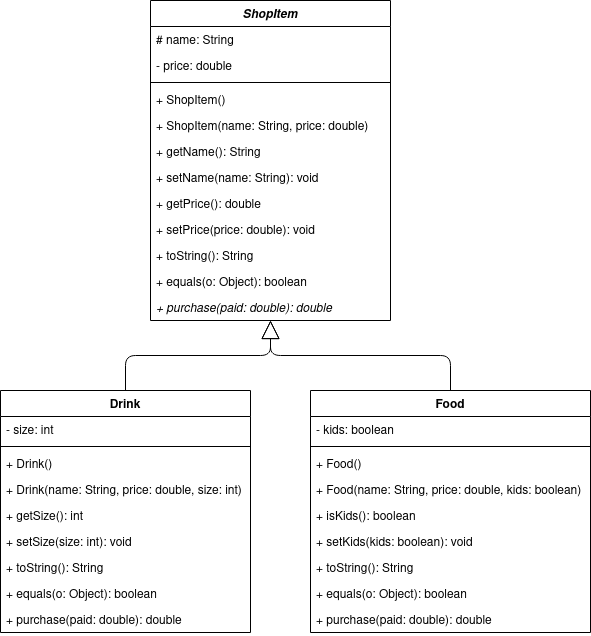

The diagram above was exported from draw.io. Its source (the exported page's mxGraphModel, read from the mxfile embedded in the PNG):
<mxGraphModel dx="1662" dy="784" grid="1" gridSize="10" guides="1" tooltips="1" connect="1" arrows="1" fold="1" page="1" pageScale="1" pageWidth="827" pageHeight="1169" math="0" shadow="0">
  <root>
    <mxCell id="WIyWlLk6GJQsqaUBKTNV-0" />
    <mxCell id="WIyWlLk6GJQsqaUBKTNV-1" parent="WIyWlLk6GJQsqaUBKTNV-0" />
    <mxCell id="wuWTEa2z47yPlQweUCTq-0" value="ShopItem" style="swimlane;fontStyle=3;align=center;verticalAlign=top;childLayout=stackLayout;horizontal=1;startSize=26;horizontalStack=0;resizeParent=1;resizeParentMax=0;resizeLast=0;collapsible=1;marginBottom=0;" vertex="1" parent="WIyWlLk6GJQsqaUBKTNV-1">
      <mxGeometry x="320" width="240" height="320" as="geometry" />
    </mxCell>
    <mxCell id="wuWTEa2z47yPlQweUCTq-1" value="# name: String" style="text;strokeColor=none;fillColor=none;align=left;verticalAlign=top;spacingLeft=4;spacingRight=4;overflow=hidden;rotatable=0;points=[[0,0.5],[1,0.5]];portConstraint=eastwest;" vertex="1" parent="wuWTEa2z47yPlQweUCTq-0">
      <mxGeometry y="26" width="240" height="26" as="geometry" />
    </mxCell>
    <mxCell id="wuWTEa2z47yPlQweUCTq-36" value="- price: double" style="text;strokeColor=none;fillColor=none;align=left;verticalAlign=top;spacingLeft=4;spacingRight=4;overflow=hidden;rotatable=0;points=[[0,0.5],[1,0.5]];portConstraint=eastwest;" vertex="1" parent="wuWTEa2z47yPlQweUCTq-0">
      <mxGeometry y="52" width="240" height="26" as="geometry" />
    </mxCell>
    <mxCell id="wuWTEa2z47yPlQweUCTq-2" value="" style="line;strokeWidth=1;fillColor=none;align=left;verticalAlign=middle;spacingTop=-1;spacingLeft=3;spacingRight=3;rotatable=0;labelPosition=right;points=[];portConstraint=eastwest;" vertex="1" parent="wuWTEa2z47yPlQweUCTq-0">
      <mxGeometry y="78" width="240" height="8" as="geometry" />
    </mxCell>
    <mxCell id="wuWTEa2z47yPlQweUCTq-4" value="+ ShopItem()" style="text;strokeColor=none;fillColor=none;align=left;verticalAlign=top;spacingLeft=4;spacingRight=4;overflow=hidden;rotatable=0;points=[[0,0.5],[1,0.5]];portConstraint=eastwest;" vertex="1" parent="wuWTEa2z47yPlQweUCTq-0">
      <mxGeometry y="86" width="240" height="26" as="geometry" />
    </mxCell>
    <mxCell id="wuWTEa2z47yPlQweUCTq-3" value="+ ShopItem(name: String, price: double)" style="text;strokeColor=none;fillColor=none;align=left;verticalAlign=top;spacingLeft=4;spacingRight=4;overflow=hidden;rotatable=0;points=[[0,0.5],[1,0.5]];portConstraint=eastwest;" vertex="1" parent="wuWTEa2z47yPlQweUCTq-0">
      <mxGeometry y="112" width="240" height="26" as="geometry" />
    </mxCell>
    <mxCell id="wuWTEa2z47yPlQweUCTq-7" value="+ getName(): String" style="text;strokeColor=none;fillColor=none;align=left;verticalAlign=top;spacingLeft=4;spacingRight=4;overflow=hidden;rotatable=0;points=[[0,0.5],[1,0.5]];portConstraint=eastwest;" vertex="1" parent="wuWTEa2z47yPlQweUCTq-0">
      <mxGeometry y="138" width="240" height="26" as="geometry" />
    </mxCell>
    <mxCell id="wuWTEa2z47yPlQweUCTq-8" value="+ setName(name: String): void" style="text;strokeColor=none;fillColor=none;align=left;verticalAlign=top;spacingLeft=4;spacingRight=4;overflow=hidden;rotatable=0;points=[[0,0.5],[1,0.5]];portConstraint=eastwest;" vertex="1" parent="wuWTEa2z47yPlQweUCTq-0">
      <mxGeometry y="164" width="240" height="26" as="geometry" />
    </mxCell>
    <mxCell id="wuWTEa2z47yPlQweUCTq-37" value="+ getPrice(): double" style="text;strokeColor=none;fillColor=none;align=left;verticalAlign=top;spacingLeft=4;spacingRight=4;overflow=hidden;rotatable=0;points=[[0,0.5],[1,0.5]];portConstraint=eastwest;" vertex="1" parent="wuWTEa2z47yPlQweUCTq-0">
      <mxGeometry y="190" width="240" height="26" as="geometry" />
    </mxCell>
    <mxCell id="wuWTEa2z47yPlQweUCTq-38" value="+ setPrice(price: double): void" style="text;strokeColor=none;fillColor=none;align=left;verticalAlign=top;spacingLeft=4;spacingRight=4;overflow=hidden;rotatable=0;points=[[0,0.5],[1,0.5]];portConstraint=eastwest;" vertex="1" parent="wuWTEa2z47yPlQweUCTq-0">
      <mxGeometry y="216" width="240" height="26" as="geometry" />
    </mxCell>
    <mxCell id="wuWTEa2z47yPlQweUCTq-9" value="+ toString(): String" style="text;strokeColor=none;fillColor=none;align=left;verticalAlign=top;spacingLeft=4;spacingRight=4;overflow=hidden;rotatable=0;points=[[0,0.5],[1,0.5]];portConstraint=eastwest;" vertex="1" parent="wuWTEa2z47yPlQweUCTq-0">
      <mxGeometry y="242" width="240" height="26" as="geometry" />
    </mxCell>
    <mxCell id="wuWTEa2z47yPlQweUCTq-6" value="+ equals(o: Object): boolean" style="text;strokeColor=none;fillColor=none;align=left;verticalAlign=top;spacingLeft=4;spacingRight=4;overflow=hidden;rotatable=0;points=[[0,0.5],[1,0.5]];portConstraint=eastwest;" vertex="1" parent="wuWTEa2z47yPlQweUCTq-0">
      <mxGeometry y="268" width="240" height="26" as="geometry" />
    </mxCell>
    <mxCell id="wuWTEa2z47yPlQweUCTq-5" value="+ purchase(paid: double): double" style="text;strokeColor=none;fillColor=none;align=left;verticalAlign=top;spacingLeft=4;spacingRight=4;overflow=hidden;rotatable=0;points=[[0,0.5],[1,0.5]];portConstraint=eastwest;fontStyle=2" vertex="1" parent="wuWTEa2z47yPlQweUCTq-0">
      <mxGeometry y="294" width="240" height="26" as="geometry" />
    </mxCell>
    <mxCell id="wuWTEa2z47yPlQweUCTq-10" value="Drink" style="swimlane;fontStyle=1;align=center;verticalAlign=top;childLayout=stackLayout;horizontal=1;startSize=26;horizontalStack=0;resizeParent=1;resizeParentMax=0;resizeLast=0;collapsible=1;marginBottom=0;" vertex="1" parent="WIyWlLk6GJQsqaUBKTNV-1">
      <mxGeometry x="170" y="390" width="250" height="242" as="geometry" />
    </mxCell>
    <mxCell id="wuWTEa2z47yPlQweUCTq-14" value="- size: int" style="text;strokeColor=none;fillColor=none;align=left;verticalAlign=top;spacingLeft=4;spacingRight=4;overflow=hidden;rotatable=0;points=[[0,0.5],[1,0.5]];portConstraint=eastwest;" vertex="1" parent="wuWTEa2z47yPlQweUCTq-10">
      <mxGeometry y="26" width="250" height="26" as="geometry" />
    </mxCell>
    <mxCell id="wuWTEa2z47yPlQweUCTq-12" value="" style="line;strokeWidth=1;fillColor=none;align=left;verticalAlign=middle;spacingTop=-1;spacingLeft=3;spacingRight=3;rotatable=0;labelPosition=right;points=[];portConstraint=eastwest;" vertex="1" parent="wuWTEa2z47yPlQweUCTq-10">
      <mxGeometry y="52" width="250" height="8" as="geometry" />
    </mxCell>
    <mxCell id="wuWTEa2z47yPlQweUCTq-15" value="+ Drink()" style="text;strokeColor=none;fillColor=none;align=left;verticalAlign=top;spacingLeft=4;spacingRight=4;overflow=hidden;rotatable=0;points=[[0,0.5],[1,0.5]];portConstraint=eastwest;" vertex="1" parent="wuWTEa2z47yPlQweUCTq-10">
      <mxGeometry y="60" width="250" height="26" as="geometry" />
    </mxCell>
    <mxCell id="wuWTEa2z47yPlQweUCTq-13" value="+ Drink(name: String, price: double, size: int)" style="text;strokeColor=none;fillColor=none;align=left;verticalAlign=top;spacingLeft=4;spacingRight=4;overflow=hidden;rotatable=0;points=[[0,0.5],[1,0.5]];portConstraint=eastwest;" vertex="1" parent="wuWTEa2z47yPlQweUCTq-10">
      <mxGeometry y="86" width="250" height="26" as="geometry" />
    </mxCell>
    <mxCell id="wuWTEa2z47yPlQweUCTq-17" value="+ getSize(): int" style="text;strokeColor=none;fillColor=none;align=left;verticalAlign=top;spacingLeft=4;spacingRight=4;overflow=hidden;rotatable=0;points=[[0,0.5],[1,0.5]];portConstraint=eastwest;" vertex="1" parent="wuWTEa2z47yPlQweUCTq-10">
      <mxGeometry y="112" width="250" height="26" as="geometry" />
    </mxCell>
    <mxCell id="wuWTEa2z47yPlQweUCTq-20" value="+ setSize(size: int): void" style="text;strokeColor=none;fillColor=none;align=left;verticalAlign=top;spacingLeft=4;spacingRight=4;overflow=hidden;rotatable=0;points=[[0,0.5],[1,0.5]];portConstraint=eastwest;" vertex="1" parent="wuWTEa2z47yPlQweUCTq-10">
      <mxGeometry y="138" width="250" height="26" as="geometry" />
    </mxCell>
    <mxCell id="wuWTEa2z47yPlQweUCTq-22" value="+ toString(): String" style="text;strokeColor=none;fillColor=none;align=left;verticalAlign=top;spacingLeft=4;spacingRight=4;overflow=hidden;rotatable=0;points=[[0,0.5],[1,0.5]];portConstraint=eastwest;" vertex="1" parent="wuWTEa2z47yPlQweUCTq-10">
      <mxGeometry y="164" width="250" height="26" as="geometry" />
    </mxCell>
    <mxCell id="wuWTEa2z47yPlQweUCTq-21" value="+ equals(o: Object): boolean" style="text;strokeColor=none;fillColor=none;align=left;verticalAlign=top;spacingLeft=4;spacingRight=4;overflow=hidden;rotatable=0;points=[[0,0.5],[1,0.5]];portConstraint=eastwest;" vertex="1" parent="wuWTEa2z47yPlQweUCTq-10">
      <mxGeometry y="190" width="250" height="26" as="geometry" />
    </mxCell>
    <mxCell id="wuWTEa2z47yPlQweUCTq-18" value="+ purchase(paid: double): double" style="text;strokeColor=none;fillColor=none;align=left;verticalAlign=top;spacingLeft=4;spacingRight=4;overflow=hidden;rotatable=0;points=[[0,0.5],[1,0.5]];portConstraint=eastwest;" vertex="1" parent="wuWTEa2z47yPlQweUCTq-10">
      <mxGeometry y="216" width="250" height="26" as="geometry" />
    </mxCell>
    <mxCell id="wuWTEa2z47yPlQweUCTq-23" value="Food" style="swimlane;fontStyle=1;align=center;verticalAlign=top;childLayout=stackLayout;horizontal=1;startSize=26;horizontalStack=0;resizeParent=1;resizeParentMax=0;resizeLast=0;collapsible=1;marginBottom=0;" vertex="1" parent="WIyWlLk6GJQsqaUBKTNV-1">
      <mxGeometry x="480" y="390" width="280" height="242" as="geometry" />
    </mxCell>
    <mxCell id="wuWTEa2z47yPlQweUCTq-25" value="- kids: boolean" style="text;strokeColor=none;fillColor=none;align=left;verticalAlign=top;spacingLeft=4;spacingRight=4;overflow=hidden;rotatable=0;points=[[0,0.5],[1,0.5]];portConstraint=eastwest;" vertex="1" parent="wuWTEa2z47yPlQweUCTq-23">
      <mxGeometry y="26" width="280" height="26" as="geometry" />
    </mxCell>
    <mxCell id="wuWTEa2z47yPlQweUCTq-26" value="" style="line;strokeWidth=1;fillColor=none;align=left;verticalAlign=middle;spacingTop=-1;spacingLeft=3;spacingRight=3;rotatable=0;labelPosition=right;points=[];portConstraint=eastwest;" vertex="1" parent="wuWTEa2z47yPlQweUCTq-23">
      <mxGeometry y="52" width="280" height="8" as="geometry" />
    </mxCell>
    <mxCell id="wuWTEa2z47yPlQweUCTq-27" value="+ Food()" style="text;strokeColor=none;fillColor=none;align=left;verticalAlign=top;spacingLeft=4;spacingRight=4;overflow=hidden;rotatable=0;points=[[0,0.5],[1,0.5]];portConstraint=eastwest;" vertex="1" parent="wuWTEa2z47yPlQweUCTq-23">
      <mxGeometry y="60" width="280" height="26" as="geometry" />
    </mxCell>
    <mxCell id="wuWTEa2z47yPlQweUCTq-28" value="+ Food(name: String, price: double, kids: boolean)" style="text;strokeColor=none;fillColor=none;align=left;verticalAlign=top;spacingLeft=4;spacingRight=4;overflow=hidden;rotatable=0;points=[[0,0.5],[1,0.5]];portConstraint=eastwest;" vertex="1" parent="wuWTEa2z47yPlQweUCTq-23">
      <mxGeometry y="86" width="280" height="26" as="geometry" />
    </mxCell>
    <mxCell id="wuWTEa2z47yPlQweUCTq-30" value="+ isKids(): boolean" style="text;strokeColor=none;fillColor=none;align=left;verticalAlign=top;spacingLeft=4;spacingRight=4;overflow=hidden;rotatable=0;points=[[0,0.5],[1,0.5]];portConstraint=eastwest;" vertex="1" parent="wuWTEa2z47yPlQweUCTq-23">
      <mxGeometry y="112" width="280" height="26" as="geometry" />
    </mxCell>
    <mxCell id="wuWTEa2z47yPlQweUCTq-32" value="+ setKids(kids: boolean): void" style="text;strokeColor=none;fillColor=none;align=left;verticalAlign=top;spacingLeft=4;spacingRight=4;overflow=hidden;rotatable=0;points=[[0,0.5],[1,0.5]];portConstraint=eastwest;" vertex="1" parent="wuWTEa2z47yPlQweUCTq-23">
      <mxGeometry y="138" width="280" height="26" as="geometry" />
    </mxCell>
    <mxCell id="wuWTEa2z47yPlQweUCTq-33" value="+ toString(): String" style="text;strokeColor=none;fillColor=none;align=left;verticalAlign=top;spacingLeft=4;spacingRight=4;overflow=hidden;rotatable=0;points=[[0,0.5],[1,0.5]];portConstraint=eastwest;" vertex="1" parent="wuWTEa2z47yPlQweUCTq-23">
      <mxGeometry y="164" width="280" height="26" as="geometry" />
    </mxCell>
    <mxCell id="wuWTEa2z47yPlQweUCTq-34" value="+ equals(o: Object): boolean" style="text;strokeColor=none;fillColor=none;align=left;verticalAlign=top;spacingLeft=4;spacingRight=4;overflow=hidden;rotatable=0;points=[[0,0.5],[1,0.5]];portConstraint=eastwest;" vertex="1" parent="wuWTEa2z47yPlQweUCTq-23">
      <mxGeometry y="190" width="280" height="26" as="geometry" />
    </mxCell>
    <mxCell id="wuWTEa2z47yPlQweUCTq-35" value="+ purchase(paid: double): double" style="text;strokeColor=none;fillColor=none;align=left;verticalAlign=top;spacingLeft=4;spacingRight=4;overflow=hidden;rotatable=0;points=[[0,0.5],[1,0.5]];portConstraint=eastwest;" vertex="1" parent="wuWTEa2z47yPlQweUCTq-23">
      <mxGeometry y="216" width="280" height="26" as="geometry" />
    </mxCell>
    <mxCell id="wuWTEa2z47yPlQweUCTq-40" value="" style="endArrow=block;endSize=16;endFill=0;html=1;exitX=0.5;exitY=0;exitDx=0;exitDy=0;entryX=0.5;entryY=1;entryDx=0;entryDy=0;edgeStyle=orthogonalEdgeStyle;" edge="1" parent="WIyWlLk6GJQsqaUBKTNV-1" source="wuWTEa2z47yPlQweUCTq-10" target="wuWTEa2z47yPlQweUCTq-0">
      <mxGeometry width="160" relative="1" as="geometry">
        <mxPoint x="410" y="340" as="sourcePoint" />
        <mxPoint x="570" y="340" as="targetPoint" />
      </mxGeometry>
    </mxCell>
    <mxCell id="wuWTEa2z47yPlQweUCTq-41" value="" style="endArrow=block;endSize=16;endFill=0;html=1;exitX=0.5;exitY=0;exitDx=0;exitDy=0;edgeStyle=orthogonalEdgeStyle;" edge="1" parent="WIyWlLk6GJQsqaUBKTNV-1" source="wuWTEa2z47yPlQweUCTq-23">
      <mxGeometry width="160" relative="1" as="geometry">
        <mxPoint x="410" y="340" as="sourcePoint" />
        <mxPoint x="440" y="320" as="targetPoint" />
      </mxGeometry>
    </mxCell>
  </root>
</mxGraphModel>